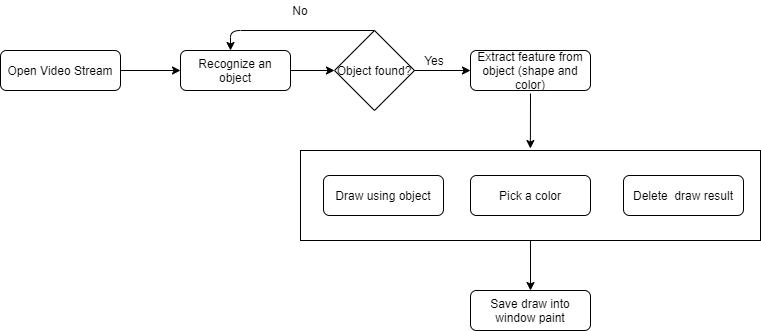

The diagram above was exported from draw.io. Its source (the exported page's mxGraphModel, read from the mxfile embedded in the PNG):
<mxGraphModel dx="868" dy="439" grid="1" gridSize="10" guides="1" tooltips="1" connect="1" arrows="1" fold="1" page="1" pageScale="1" pageWidth="827" pageHeight="1169" math="0" shadow="0">
  <root>
    <mxCell id="WIyWlLk6GJQsqaUBKTNV-0" />
    <mxCell id="WIyWlLk6GJQsqaUBKTNV-1" parent="WIyWlLk6GJQsqaUBKTNV-0" />
    <mxCell id="QsY45JjxXlZFTgImd9PI-0" value="Open Video Stream" style="rounded=1;whiteSpace=wrap;html=1;" vertex="1" parent="WIyWlLk6GJQsqaUBKTNV-1">
      <mxGeometry x="40" y="150" width="120" height="40" as="geometry" />
    </mxCell>
    <mxCell id="QsY45JjxXlZFTgImd9PI-1" value="Recognize an object" style="rounded=1;whiteSpace=wrap;html=1;" vertex="1" parent="WIyWlLk6GJQsqaUBKTNV-1">
      <mxGeometry x="220" y="150" width="110" height="40" as="geometry" />
    </mxCell>
    <mxCell id="QsY45JjxXlZFTgImd9PI-2" value="Extract feature from object (shape and color)" style="rounded=1;whiteSpace=wrap;html=1;" vertex="1" parent="WIyWlLk6GJQsqaUBKTNV-1">
      <mxGeometry x="510" y="150" width="120" height="40" as="geometry" />
    </mxCell>
    <mxCell id="QsY45JjxXlZFTgImd9PI-3" value="Object found?" style="rhombus;whiteSpace=wrap;html=1;" vertex="1" parent="WIyWlLk6GJQsqaUBKTNV-1">
      <mxGeometry x="374" y="130" width="80" height="80" as="geometry" />
    </mxCell>
    <mxCell id="QsY45JjxXlZFTgImd9PI-5" value="" style="endArrow=classic;html=1;entryX=0;entryY=0.5;entryDx=0;entryDy=0;exitX=1;exitY=0.5;exitDx=0;exitDy=0;" edge="1" parent="WIyWlLk6GJQsqaUBKTNV-1" source="QsY45JjxXlZFTgImd9PI-0" target="QsY45JjxXlZFTgImd9PI-1">
      <mxGeometry width="50" height="50" relative="1" as="geometry">
        <mxPoint x="170" y="170" as="sourcePoint" />
        <mxPoint x="210" y="180" as="targetPoint" />
      </mxGeometry>
    </mxCell>
    <mxCell id="QsY45JjxXlZFTgImd9PI-6" value="" style="endArrow=classic;html=1;exitX=1;exitY=0.5;exitDx=0;exitDy=0;entryX=0;entryY=0.5;entryDx=0;entryDy=0;" edge="1" parent="WIyWlLk6GJQsqaUBKTNV-1" source="QsY45JjxXlZFTgImd9PI-1" target="QsY45JjxXlZFTgImd9PI-3">
      <mxGeometry width="50" height="50" relative="1" as="geometry">
        <mxPoint x="390" y="170" as="sourcePoint" />
        <mxPoint x="390" y="110" as="targetPoint" />
      </mxGeometry>
    </mxCell>
    <mxCell id="QsY45JjxXlZFTgImd9PI-7" value="" style="endArrow=classic;html=1;entryX=0;entryY=0.5;entryDx=0;entryDy=0;exitX=1;exitY=0.5;exitDx=0;exitDy=0;" edge="1" parent="WIyWlLk6GJQsqaUBKTNV-1" source="QsY45JjxXlZFTgImd9PI-3" target="QsY45JjxXlZFTgImd9PI-2">
      <mxGeometry width="50" height="50" relative="1" as="geometry">
        <mxPoint x="460" y="170" as="sourcePoint" />
        <mxPoint x="440" y="120" as="targetPoint" />
      </mxGeometry>
    </mxCell>
    <mxCell id="QsY45JjxXlZFTgImd9PI-8" value="" style="endArrow=classic;html=1;exitX=0.5;exitY=0;exitDx=0;exitDy=0;" edge="1" parent="WIyWlLk6GJQsqaUBKTNV-1" source="QsY45JjxXlZFTgImd9PI-3">
      <mxGeometry width="50" height="50" relative="1" as="geometry">
        <mxPoint x="390" y="170" as="sourcePoint" />
        <mxPoint x="270" y="150" as="targetPoint" />
        <Array as="points">
          <mxPoint x="270" y="130" />
        </Array>
      </mxGeometry>
    </mxCell>
    <mxCell id="QsY45JjxXlZFTgImd9PI-10" value="Yes" style="text;html=1;strokeColor=none;fillColor=none;align=center;verticalAlign=middle;whiteSpace=wrap;rounded=0;" vertex="1" parent="WIyWlLk6GJQsqaUBKTNV-1">
      <mxGeometry x="454" y="150" width="40" height="20" as="geometry" />
    </mxCell>
    <mxCell id="QsY45JjxXlZFTgImd9PI-11" value="No" style="text;html=1;strokeColor=none;fillColor=none;align=center;verticalAlign=middle;whiteSpace=wrap;rounded=0;" vertex="1" parent="WIyWlLk6GJQsqaUBKTNV-1">
      <mxGeometry x="320" y="100" width="40" height="20" as="geometry" />
    </mxCell>
    <mxCell id="QsY45JjxXlZFTgImd9PI-16" value="" style="group" vertex="1" connectable="0" parent="WIyWlLk6GJQsqaUBKTNV-1">
      <mxGeometry x="340" y="250" width="460" height="90" as="geometry" />
    </mxCell>
    <mxCell id="QsY45JjxXlZFTgImd9PI-17" value="" style="group" vertex="1" connectable="0" parent="QsY45JjxXlZFTgImd9PI-16">
      <mxGeometry width="460" height="90" as="geometry" />
    </mxCell>
    <mxCell id="QsY45JjxXlZFTgImd9PI-15" value="" style="rounded=0;whiteSpace=wrap;html=1;" vertex="1" parent="QsY45JjxXlZFTgImd9PI-17">
      <mxGeometry width="460" height="90" as="geometry" />
    </mxCell>
    <mxCell id="QsY45JjxXlZFTgImd9PI-4" value="Draw using object" style="rounded=1;whiteSpace=wrap;html=1;" vertex="1" parent="QsY45JjxXlZFTgImd9PI-17">
      <mxGeometry x="23" y="25" width="120" height="40" as="geometry" />
    </mxCell>
    <mxCell id="QsY45JjxXlZFTgImd9PI-12" value="Pick a color" style="rounded=1;whiteSpace=wrap;html=1;" vertex="1" parent="QsY45JjxXlZFTgImd9PI-17">
      <mxGeometry x="170" y="25" width="120" height="40" as="geometry" />
    </mxCell>
    <mxCell id="QsY45JjxXlZFTgImd9PI-14" value="Delete&amp;nbsp; draw result" style="rounded=1;whiteSpace=wrap;html=1;" vertex="1" parent="QsY45JjxXlZFTgImd9PI-17">
      <mxGeometry x="323" y="25" width="120" height="40" as="geometry" />
    </mxCell>
    <mxCell id="QsY45JjxXlZFTgImd9PI-18" value="" style="endArrow=classic;html=1;entryX=0.528;entryY=-0.022;entryDx=0;entryDy=0;entryPerimeter=0;" edge="1" parent="WIyWlLk6GJQsqaUBKTNV-1">
      <mxGeometry width="50" height="50" relative="1" as="geometry">
        <mxPoint x="570" y="193" as="sourcePoint" />
        <mxPoint x="569.8800000000001" y="248.01999999999998" as="targetPoint" />
      </mxGeometry>
    </mxCell>
    <mxCell id="QsY45JjxXlZFTgImd9PI-19" value="Save draw into window paint" style="rounded=1;whiteSpace=wrap;html=1;" vertex="1" parent="WIyWlLk6GJQsqaUBKTNV-1">
      <mxGeometry x="510" y="390" width="120" height="40" as="geometry" />
    </mxCell>
    <mxCell id="QsY45JjxXlZFTgImd9PI-20" value="" style="endArrow=classic;html=1;entryX=0.5;entryY=0;entryDx=0;entryDy=0;" edge="1" parent="WIyWlLk6GJQsqaUBKTNV-1" target="QsY45JjxXlZFTgImd9PI-19">
      <mxGeometry width="50" height="50" relative="1" as="geometry">
        <mxPoint x="570" y="340" as="sourcePoint" />
        <mxPoint x="579.8800000000001" y="318.02" as="targetPoint" />
      </mxGeometry>
    </mxCell>
  </root>
</mxGraphModel>